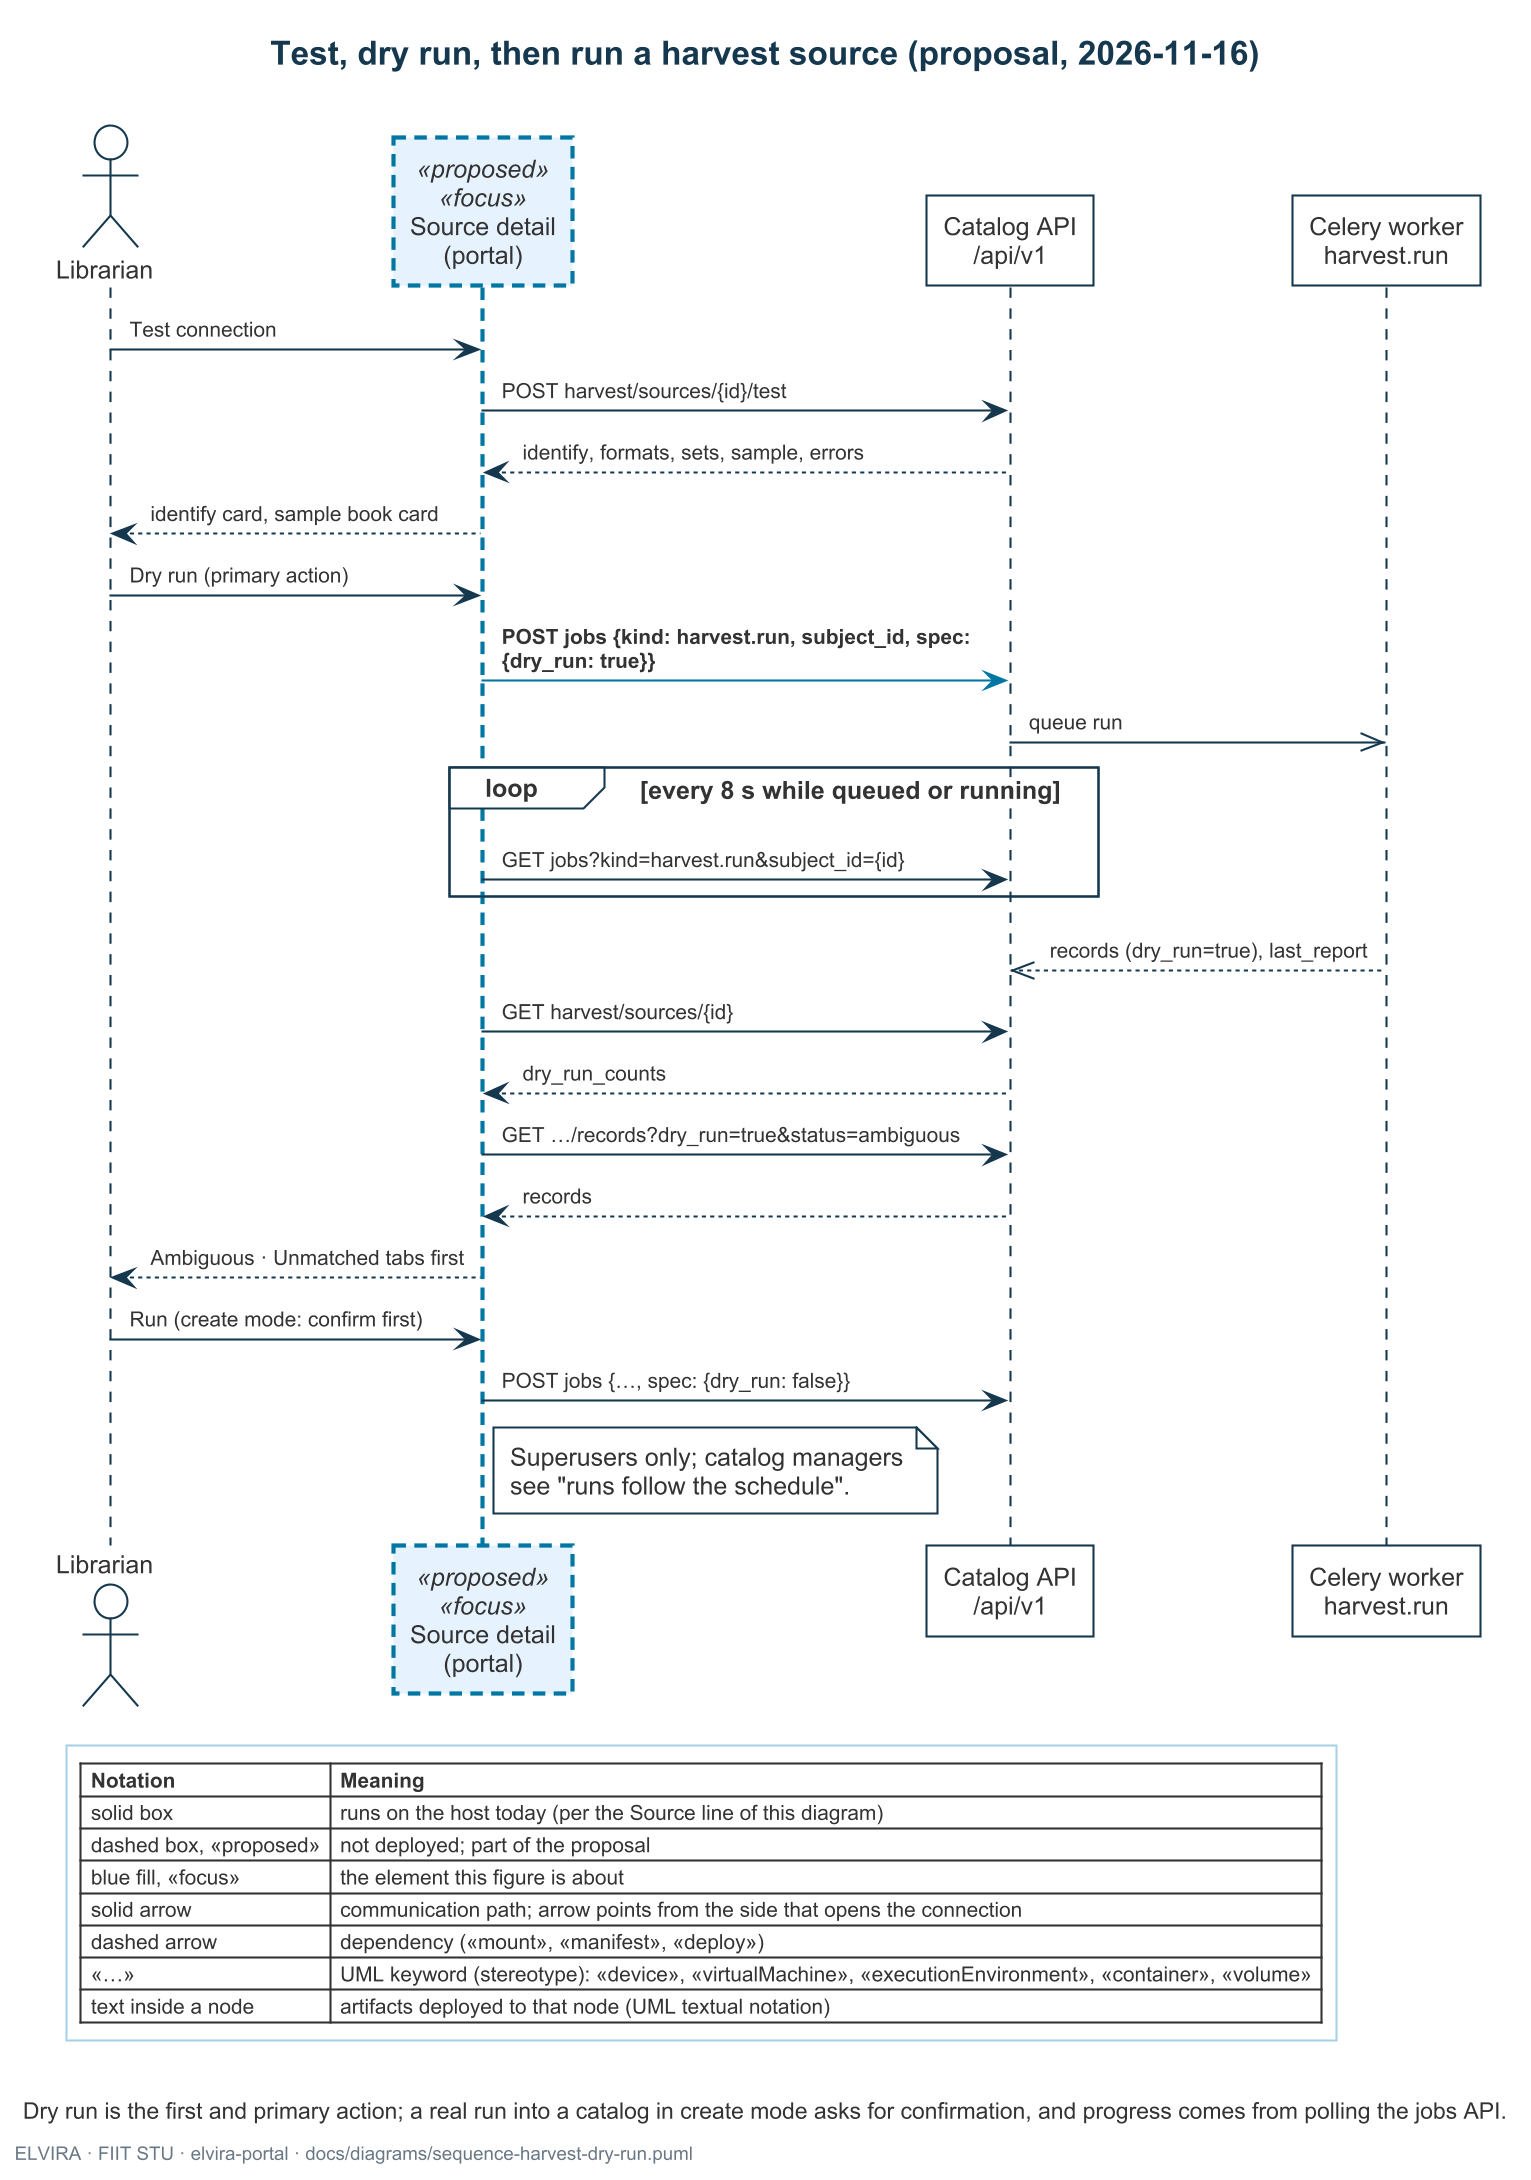

The diagram above was rendered by PlantUML. Its source (embedded in the PNG):
@startuml sequence-harvest-dry-run
!include elvira.iuml
' =============================================================================
' What: a librarian tests a source, dry-runs it, reads the ambiguous and unmatched records, and only then runs it;
'       the portal polls the job and refreshes the source's counters when it finishes.
' Kind: UML sequence diagram. Scope: the portal's source detail screen against the catalog API; the catalog's
'       Celery worker is shown as one participant.
' Source: EvilFlowersCatalog develop apps/harvest/views.py, apps/harvest/serializers.py (read 2026-11-16);
'         elvira-portal src/hooks/api/jobs/useJobs.ts (2026-11-16)
' =============================================================================

title Test, dry run, then run a harvest source (proposal, 2026-11-16)

actor Librarian as user
participant "Source detail\n(portal)" as ui <<proposed>> <<focus>>
participant "Catalog API\n/api/v1" as api
participant "Celery worker\nharvest.run" as worker

user -> ui : Test connection
ui -> api : POST harvest/sources/{id}/test
api --> ui : identify, formats, sets, sample, errors
ui --> user : identify card, sample book card

user -> ui : Dry run (primary action)
ui -[$accent_msg()]> api : <b>POST jobs {kind: harvest.run, subject_id, spec: {dry_run: true}}</b>
api ->> worker : queue run
loop every 8 s while queued or running
  ui -> api : GET jobs?kind=harvest.run&subject_id={id}
end
worker -->> api : records (dry_run=true), last_report
ui -> api : GET harvest/sources/{id}
api --> ui : dry_run_counts
ui -> api : GET …/records?dry_run=true&status=ambiguous
api --> ui : records
ui --> user : Ambiguous · Unmatched tabs first

user -> ui : Run (create mode: confirm first)
ui -> api : POST jobs {…, spec: {dry_run: false}}
note right of ui : Superusers only; catalog managers\nsee "runs follow the schedule".

$legend_live_proposed()

caption Dry run is the first and primary action; a real run into a catalog in create mode asks for confirmation, and progress comes from polling the jobs API.
footer ELVIRA · FIIT STU · elvira-portal · docs/diagrams/sequence-harvest-dry-run.puml
@enduml